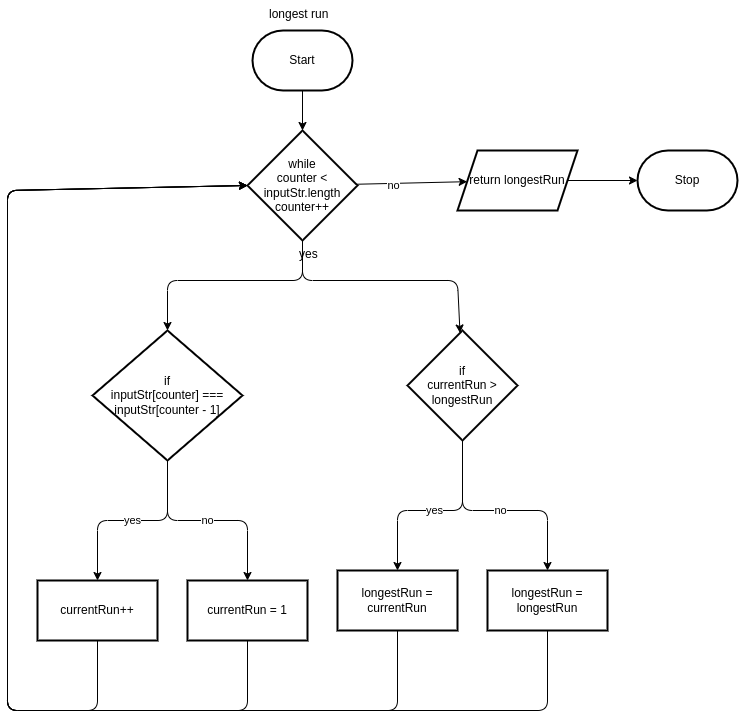

The diagram above was exported from draw.io. Its source (the exported page's mxGraphModel, read from the mxfile embedded in the PNG):
<mxGraphModel dx="617" dy="982" grid="1" gridSize="10" guides="1" tooltips="1" connect="1" arrows="1" fold="1" page="1" pageScale="1" pageWidth="850" pageHeight="1100" math="0" shadow="0">
  <root>
    <mxCell id="0" />
    <mxCell id="1" parent="0" />
    <mxCell id="4" value="" style="edgeStyle=none;html=1;" edge="1" parent="1" source="2" target="3">
      <mxGeometry relative="1" as="geometry" />
    </mxCell>
    <mxCell id="2" value="Start" style="strokeWidth=2;html=1;shape=mxgraph.flowchart.terminator;whiteSpace=wrap;" vertex="1" parent="1">
      <mxGeometry x="315" y="30" width="100" height="60" as="geometry" />
    </mxCell>
    <mxCell id="10" value="" style="edgeStyle=none;html=1;exitX=0.5;exitY=1;exitDx=0;exitDy=0;" edge="1" parent="1" source="3" target="9">
      <mxGeometry relative="1" as="geometry">
        <mxPoint x="260" y="300" as="sourcePoint" />
        <Array as="points">
          <mxPoint x="365" y="280" />
          <mxPoint x="230" y="280" />
        </Array>
      </mxGeometry>
    </mxCell>
    <mxCell id="27" value="" style="edgeStyle=none;html=1;" edge="1" parent="1" source="3" target="26">
      <mxGeometry relative="1" as="geometry">
        <Array as="points">
          <mxPoint x="365" y="280" />
          <mxPoint x="520" y="280" />
        </Array>
      </mxGeometry>
    </mxCell>
    <mxCell id="33" value="" style="edgeStyle=none;html=1;" edge="1" parent="1" source="3" target="32">
      <mxGeometry relative="1" as="geometry" />
    </mxCell>
    <mxCell id="35" value="no" style="edgeLabel;html=1;align=center;verticalAlign=middle;resizable=0;points=[];" vertex="1" connectable="0" parent="33">
      <mxGeometry x="-0.3365" y="-1" relative="1" as="geometry">
        <mxPoint as="offset" />
      </mxGeometry>
    </mxCell>
    <mxCell id="3" value="while&lt;br&gt;counter &amp;lt; inputStr.length&lt;br&gt;counter++" style="rhombus;whiteSpace=wrap;html=1;strokeWidth=2;" vertex="1" parent="1">
      <mxGeometry x="310" y="130" width="110" height="110" as="geometry" />
    </mxCell>
    <mxCell id="20" value="yes" style="edgeStyle=none;html=1;" edge="1" parent="1" source="9" target="11">
      <mxGeometry relative="1" as="geometry">
        <Array as="points">
          <mxPoint x="230" y="520" />
          <mxPoint x="160" y="520" />
        </Array>
      </mxGeometry>
    </mxCell>
    <mxCell id="21" value="no" style="edgeStyle=none;html=1;" edge="1" parent="1" source="9" target="13">
      <mxGeometry relative="1" as="geometry">
        <Array as="points">
          <mxPoint x="230" y="520" />
          <mxPoint x="310" y="520" />
        </Array>
      </mxGeometry>
    </mxCell>
    <mxCell id="9" value="if&lt;br&gt;inputStr[counter] ===&lt;br&gt;inputStr[counter - 1]" style="rhombus;whiteSpace=wrap;html=1;strokeWidth=2;" vertex="1" parent="1">
      <mxGeometry x="155" y="330" width="150" height="130" as="geometry" />
    </mxCell>
    <mxCell id="63" value="" style="edgeStyle=none;html=1;fontColor=#000000;entryX=0;entryY=0.5;entryDx=0;entryDy=0;" edge="1" parent="1" source="11" target="3">
      <mxGeometry relative="1" as="geometry">
        <Array as="points">
          <mxPoint x="160" y="710" />
          <mxPoint x="70" y="710" />
          <mxPoint x="70" y="190" />
        </Array>
      </mxGeometry>
    </mxCell>
    <mxCell id="11" value="currentRun++" style="whiteSpace=wrap;html=1;strokeWidth=2;" vertex="1" parent="1">
      <mxGeometry x="100" y="580" width="120" height="60" as="geometry" />
    </mxCell>
    <mxCell id="62" value="" style="edgeStyle=none;html=1;fontColor=#000000;entryX=0;entryY=0.5;entryDx=0;entryDy=0;" edge="1" parent="1" source="13" target="3">
      <mxGeometry relative="1" as="geometry">
        <Array as="points">
          <mxPoint x="310" y="710" />
          <mxPoint x="70" y="710" />
          <mxPoint x="70" y="190" />
        </Array>
      </mxGeometry>
    </mxCell>
    <mxCell id="13" value="currentRun = 1" style="whiteSpace=wrap;html=1;strokeWidth=2;" vertex="1" parent="1">
      <mxGeometry x="250" y="580" width="120" height="60" as="geometry" />
    </mxCell>
    <mxCell id="26" value="if&lt;br&gt;currentRun &amp;gt; longestRun" style="rhombus;whiteSpace=wrap;html=1;strokeWidth=2;" vertex="1" parent="1">
      <mxGeometry x="470" y="330" width="110" height="110" as="geometry" />
    </mxCell>
    <mxCell id="28" value="yes" style="edgeStyle=none;html=1;exitX=0.5;exitY=1;exitDx=0;exitDy=0;" edge="1" parent="1" target="30" source="26">
      <mxGeometry relative="1" as="geometry">
        <mxPoint x="530" y="450" as="sourcePoint" />
        <Array as="points">
          <mxPoint x="525" y="510" />
          <mxPoint x="460" y="510" />
        </Array>
      </mxGeometry>
    </mxCell>
    <mxCell id="29" value="no" style="edgeStyle=none;html=1;exitX=0.5;exitY=1;exitDx=0;exitDy=0;" edge="1" parent="1" target="31" source="26">
      <mxGeometry relative="1" as="geometry">
        <mxPoint x="530" y="450" as="sourcePoint" />
        <Array as="points">
          <mxPoint x="525" y="510" />
          <mxPoint x="610" y="510" />
        </Array>
      </mxGeometry>
    </mxCell>
    <mxCell id="61" value="" style="edgeStyle=none;html=1;fontColor=#000000;entryX=0;entryY=0.5;entryDx=0;entryDy=0;" edge="1" parent="1" source="30" target="3">
      <mxGeometry relative="1" as="geometry">
        <mxPoint x="173.33333333333337" y="170" as="targetPoint" />
        <Array as="points">
          <mxPoint x="460" y="710" />
          <mxPoint x="70" y="710" />
          <mxPoint x="70" y="190" />
        </Array>
      </mxGeometry>
    </mxCell>
    <mxCell id="30" value="longestRun = currentRun" style="whiteSpace=wrap;html=1;strokeWidth=2;" vertex="1" parent="1">
      <mxGeometry x="400" y="570" width="120" height="60" as="geometry" />
    </mxCell>
    <mxCell id="60" value="" style="edgeStyle=none;html=1;fontColor=#000000;entryX=0;entryY=0.5;entryDx=0;entryDy=0;" edge="1" parent="1" source="31" target="3">
      <mxGeometry relative="1" as="geometry">
        <mxPoint x="300" y="190" as="targetPoint" />
        <Array as="points">
          <mxPoint x="610" y="710" />
          <mxPoint x="70" y="710" />
          <mxPoint x="70" y="190" />
        </Array>
      </mxGeometry>
    </mxCell>
    <mxCell id="31" value="longestRun = longestRun" style="whiteSpace=wrap;html=1;strokeWidth=2;" vertex="1" parent="1">
      <mxGeometry x="550" y="570" width="120" height="60" as="geometry" />
    </mxCell>
    <mxCell id="65" value="" style="edgeStyle=none;html=1;fontColor=#000000;" edge="1" parent="1" source="32" target="64">
      <mxGeometry relative="1" as="geometry" />
    </mxCell>
    <mxCell id="32" value="return longestRun" style="shape=parallelogram;perimeter=parallelogramPerimeter;whiteSpace=wrap;html=1;fixedSize=1;strokeWidth=2;" vertex="1" parent="1">
      <mxGeometry x="520" y="150" width="120" height="60" as="geometry" />
    </mxCell>
    <mxCell id="36" value="&lt;font color=&quot;#000000&quot;&gt;yes&lt;/font&gt;" style="text;whiteSpace=wrap;html=1;" vertex="1" parent="1">
      <mxGeometry x="360" y="240" width="50" height="40" as="geometry" />
    </mxCell>
    <mxCell id="37" value="&lt;font color=&quot;#000000&quot;&gt;longest run&lt;/font&gt;" style="text;whiteSpace=wrap;html=1;" vertex="1" parent="1">
      <mxGeometry x="330" width="90" height="40" as="geometry" />
    </mxCell>
    <mxCell id="64" value="Stop" style="strokeWidth=2;html=1;shape=mxgraph.flowchart.terminator;whiteSpace=wrap;fontColor=#000000;" vertex="1" parent="1">
      <mxGeometry x="700" y="150" width="100" height="60" as="geometry" />
    </mxCell>
  </root>
</mxGraphModel>